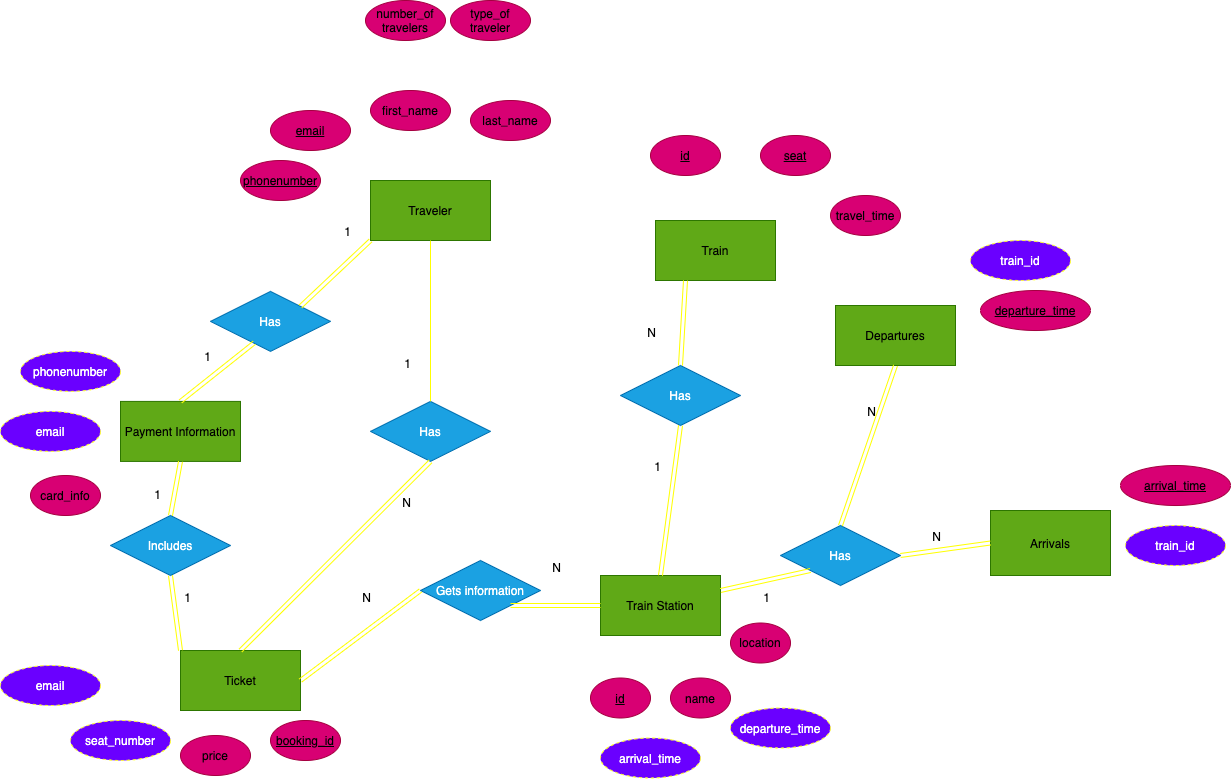

The diagram above was exported from draw.io. Its source (the exported page's mxGraphModel, read from the mxfile embedded in the PNG):
<mxGraphModel dx="1388" dy="882" grid="1" gridSize="10" guides="1" tooltips="1" connect="1" arrows="1" fold="1" page="1" pageScale="1" pageWidth="2339" pageHeight="3300" math="0" shadow="0">
  <root>
    <mxCell id="0" />
    <mxCell id="1" parent="0" />
    <mxCell id="2" value="&lt;font color=&quot;#000000&quot;&gt;Ticket&lt;/font&gt;" style="rounded=0;whiteSpace=wrap;html=1;fillColor=#60a917;strokeColor=#2D7600;fontColor=#ffffff;" vertex="1" parent="1">
      <mxGeometry x="920" y="845" width="120" height="60" as="geometry" />
    </mxCell>
    <mxCell id="3" value="&lt;font color=&quot;#000000&quot;&gt;&lt;u&gt;booking_id&lt;/u&gt;&lt;br&gt;&lt;/font&gt;" style="ellipse;whiteSpace=wrap;html=1;fillColor=#d80073;strokeColor=#A50040;fontColor=#ffffff;" vertex="1" parent="1">
      <mxGeometry x="1010" y="915" width="70" height="40" as="geometry" />
    </mxCell>
    <mxCell id="4" value="&lt;font color=&quot;#000000&quot;&gt;first_name&lt;br&gt;&lt;/font&gt;" style="ellipse;whiteSpace=wrap;html=1;fillColor=#d80073;strokeColor=#A50040;fontColor=#ffffff;" vertex="1" parent="1">
      <mxGeometry x="1110" y="285" width="80" height="40" as="geometry" />
    </mxCell>
    <mxCell id="5" value="&lt;font color=&quot;#000000&quot;&gt;Traveler&lt;/font&gt;" style="rounded=0;whiteSpace=wrap;html=1;fillColor=#60a917;strokeColor=#2D7600;fontColor=#ffffff;" vertex="1" parent="1">
      <mxGeometry x="1110" y="375" width="120" height="60" as="geometry" />
    </mxCell>
    <mxCell id="6" value="&lt;font color=&quot;#000000&quot;&gt;Train&lt;br&gt;&lt;/font&gt;" style="rounded=0;whiteSpace=wrap;html=1;fillColor=#60a917;strokeColor=#2D7600;fontColor=#ffffff;" vertex="1" parent="1">
      <mxGeometry x="1395" y="415" width="120" height="60" as="geometry" />
    </mxCell>
    <mxCell id="7" value="&lt;font color=&quot;#000000&quot;&gt;Train Station&lt;br&gt;&lt;/font&gt;" style="rounded=0;whiteSpace=wrap;html=1;fillColor=#60a917;strokeColor=#2D7600;fontColor=#ffffff;" vertex="1" parent="1">
      <mxGeometry x="1340" y="770" width="120" height="60" as="geometry" />
    </mxCell>
    <mxCell id="8" value="&lt;font color=&quot;#000000&quot;&gt;&lt;u&gt;seat&lt;/u&gt;&lt;br&gt;&lt;/font&gt;" style="ellipse;whiteSpace=wrap;html=1;fillColor=#d80073;strokeColor=#A50040;fontColor=#ffffff;" vertex="1" parent="1">
      <mxGeometry x="1500" y="330" width="70" height="40" as="geometry" />
    </mxCell>
    <mxCell id="9" value="&lt;font color=&quot;#000000&quot;&gt;name&lt;br&gt;&lt;/font&gt;" style="ellipse;whiteSpace=wrap;html=1;fillColor=#d80073;strokeColor=#A50040;fontColor=#ffffff;" vertex="1" parent="1">
      <mxGeometry x="1410" y="872.5" width="60" height="40" as="geometry" />
    </mxCell>
    <mxCell id="10" value="&lt;font color=&quot;#000000&quot;&gt;&lt;u&gt;id&lt;/u&gt;&lt;br&gt;&lt;/font&gt;" style="ellipse;whiteSpace=wrap;html=1;fillColor=#d80073;strokeColor=#A50040;fontColor=#ffffff;" vertex="1" parent="1">
      <mxGeometry x="1390" y="330" width="70" height="40" as="geometry" />
    </mxCell>
    <mxCell id="11" value="&lt;font color=&quot;#000000&quot;&gt;Payment Information&lt;/font&gt;" style="rounded=0;whiteSpace=wrap;html=1;fillColor=#60a917;strokeColor=#2D7600;fontColor=#ffffff;" vertex="1" parent="1">
      <mxGeometry x="860" y="595.91" width="120" height="60" as="geometry" />
    </mxCell>
    <mxCell id="12" value="&lt;font color=&quot;#000000&quot;&gt;last_name&lt;br&gt;&lt;/font&gt;" style="ellipse;whiteSpace=wrap;html=1;fillColor=#d80073;strokeColor=#A50040;fontColor=#ffffff;" vertex="1" parent="1">
      <mxGeometry x="1210" y="295" width="80" height="40" as="geometry" />
    </mxCell>
    <mxCell id="13" value="&lt;font color=&quot;#000000&quot;&gt;&lt;u&gt;email&lt;/u&gt;&lt;br&gt;&lt;/font&gt;" style="ellipse;whiteSpace=wrap;html=1;fillColor=#d80073;strokeColor=#A50040;fontColor=#ffffff;" vertex="1" parent="1">
      <mxGeometry x="1010" y="305" width="80" height="40" as="geometry" />
    </mxCell>
    <mxCell id="14" value="&lt;font color=&quot;#000000&quot;&gt;&lt;u&gt;phonenumber&lt;/u&gt;&lt;br&gt;&lt;/font&gt;" style="ellipse;whiteSpace=wrap;html=1;fillColor=#d80073;strokeColor=#A50040;fontColor=#ffffff;" vertex="1" parent="1">
      <mxGeometry x="980" y="355" width="80" height="40" as="geometry" />
    </mxCell>
    <mxCell id="15" value="&lt;font color=&quot;#000000&quot;&gt;location&lt;br&gt;&lt;/font&gt;" style="ellipse;whiteSpace=wrap;html=1;fillColor=#d80073;strokeColor=#A50040;fontColor=#ffffff;" vertex="1" parent="1">
      <mxGeometry x="1470" y="817.5" width="60" height="40" as="geometry" />
    </mxCell>
    <mxCell id="16" value="&lt;font color=&quot;#000000&quot;&gt;&lt;u&gt;id&lt;/u&gt;&lt;br&gt;&lt;/font&gt;" style="ellipse;whiteSpace=wrap;html=1;fillColor=#d80073;strokeColor=#A50040;fontColor=#ffffff;" vertex="1" parent="1">
      <mxGeometry x="1330" y="872.5" width="60" height="40" as="geometry" />
    </mxCell>
    <mxCell id="17" value="&lt;font color=&quot;#000000&quot;&gt;Departures&lt;br&gt;&lt;/font&gt;" style="rounded=0;whiteSpace=wrap;html=1;fillColor=#60a917;strokeColor=#2D7600;fontColor=#ffffff;" vertex="1" parent="1">
      <mxGeometry x="1575" y="500" width="120" height="60" as="geometry" />
    </mxCell>
    <mxCell id="18" value="&lt;font color=&quot;#000000&quot;&gt;&lt;u&gt;departure_time&lt;/u&gt;&lt;br&gt;&lt;/font&gt;" style="ellipse;whiteSpace=wrap;html=1;fillColor=#d80073;strokeColor=#A50040;fontColor=#ffffff;" vertex="1" parent="1">
      <mxGeometry x="1720" y="485" width="110" height="40" as="geometry" />
    </mxCell>
    <mxCell id="19" value="&lt;font color=&quot;#000000&quot;&gt;&lt;u&gt;arrival_time&lt;/u&gt;&lt;br&gt;&lt;/font&gt;" style="ellipse;whiteSpace=wrap;html=1;fillColor=#d80073;strokeColor=#A50040;fontColor=#ffffff;" vertex="1" parent="1">
      <mxGeometry x="1860" y="660" width="110" height="40" as="geometry" />
    </mxCell>
    <mxCell id="20" value="&lt;font color=&quot;#000000&quot;&gt;Arrivals&lt;br&gt;&lt;/font&gt;" style="rounded=0;whiteSpace=wrap;html=1;fillColor=#60a917;strokeColor=#2D7600;fontColor=#ffffff;" vertex="1" parent="1">
      <mxGeometry x="1730" y="705" width="120" height="65" as="geometry" />
    </mxCell>
    <mxCell id="21" value="&lt;font color=&quot;#000000&quot;&gt;price&lt;br&gt;&lt;/font&gt;" style="ellipse;whiteSpace=wrap;html=1;fillColor=#d80073;strokeColor=#A50040;fontColor=#ffffff;" vertex="1" parent="1">
      <mxGeometry x="920" y="930" width="70" height="40" as="geometry" />
    </mxCell>
    <mxCell id="25" value="seat_number" style="ellipse;whiteSpace=wrap;html=1;align=center;dashed=1;fillColor=#6a00ff;fontColor=#ffffff;strokeColor=#FFFF33;" vertex="1" parent="1">
      <mxGeometry x="810" y="915" width="100" height="40" as="geometry" />
    </mxCell>
    <mxCell id="26" value="email" style="ellipse;whiteSpace=wrap;html=1;align=center;dashed=1;fillColor=#6a00ff;fontColor=#ffffff;strokeColor=#FFFF33;" vertex="1" parent="1">
      <mxGeometry x="740" y="605.91" width="100" height="40" as="geometry" />
    </mxCell>
    <mxCell id="27" value="phonenumber" style="ellipse;whiteSpace=wrap;html=1;align=center;dashed=1;fillColor=#6a00ff;fontColor=#ffffff;strokeColor=#FFFF33;" vertex="1" parent="1">
      <mxGeometry x="760" y="545.91" width="100" height="40" as="geometry" />
    </mxCell>
    <mxCell id="28" value="email" style="ellipse;whiteSpace=wrap;html=1;align=center;dashed=1;fillColor=#6a00ff;fontColor=#ffffff;strokeColor=#FFFF33;" vertex="1" parent="1">
      <mxGeometry x="740" y="860" width="100" height="40" as="geometry" />
    </mxCell>
    <mxCell id="29" value="&lt;font color=&quot;#000000&quot;&gt;card_info&lt;br&gt;&lt;/font&gt;" style="ellipse;whiteSpace=wrap;html=1;fillColor=#d80073;strokeColor=#A50040;fontColor=#ffffff;" vertex="1" parent="1">
      <mxGeometry x="770" y="670" width="70" height="40" as="geometry" />
    </mxCell>
    <mxCell id="30" value="departure_time" style="ellipse;whiteSpace=wrap;html=1;align=center;dashed=1;fillColor=#6a00ff;fontColor=#ffffff;strokeColor=#FFFF33;" vertex="1" parent="1">
      <mxGeometry x="1470" y="902.5" width="100" height="40" as="geometry" />
    </mxCell>
    <mxCell id="31" value="arrival_time" style="ellipse;whiteSpace=wrap;html=1;align=center;dashed=1;fillColor=#6a00ff;fontColor=#ffffff;strokeColor=#FFFF33;" vertex="1" parent="1">
      <mxGeometry x="1340" y="932.5" width="100" height="40" as="geometry" />
    </mxCell>
    <mxCell id="32" value="train_id" style="ellipse;whiteSpace=wrap;html=1;align=center;dashed=1;fillColor=#6a00ff;fontColor=#ffffff;strokeColor=#FFFF33;" vertex="1" parent="1">
      <mxGeometry x="1710" y="435" width="100" height="40" as="geometry" />
    </mxCell>
    <mxCell id="33" value="train_id" style="ellipse;whiteSpace=wrap;html=1;align=center;dashed=1;fillColor=#6a00ff;fontColor=#ffffff;strokeColor=#FFFF33;" vertex="1" parent="1">
      <mxGeometry x="1865" y="720" width="100" height="40" as="geometry" />
    </mxCell>
    <mxCell id="34" value="Has" style="shape=rhombus;perimeter=rhombusPerimeter;whiteSpace=wrap;html=1;align=center;strokeColor=#006EAF;fillColor=#1ba1e2;fontColor=#ffffff;" vertex="1" parent="1">
      <mxGeometry x="950" y="485.90999999999997" width="120" height="60" as="geometry" />
    </mxCell>
    <mxCell id="35" value="Includes" style="shape=rhombus;perimeter=rhombusPerimeter;whiteSpace=wrap;html=1;align=center;strokeColor=#006EAF;fillColor=#1ba1e2;fontColor=#ffffff;" vertex="1" parent="1">
      <mxGeometry x="850" y="710" width="120" height="60" as="geometry" />
    </mxCell>
    <mxCell id="36" value="&lt;font color=&quot;#000000&quot;&gt;number_of travelers&lt;br&gt;&lt;/font&gt;" style="ellipse;whiteSpace=wrap;html=1;fillColor=#d80073;strokeColor=#A50040;fontColor=#ffffff;" vertex="1" parent="1">
      <mxGeometry x="1105" y="195" width="80" height="40" as="geometry" />
    </mxCell>
    <mxCell id="37" value="&lt;font color=&quot;#000000&quot;&gt;type_of traveler&lt;br&gt;&lt;/font&gt;" style="ellipse;whiteSpace=wrap;html=1;fillColor=#d80073;strokeColor=#A50040;fontColor=#ffffff;" vertex="1" parent="1">
      <mxGeometry x="1190" y="195" width="80" height="40" as="geometry" />
    </mxCell>
    <mxCell id="39" value="Has" style="shape=rhombus;perimeter=rhombusPerimeter;whiteSpace=wrap;html=1;align=center;strokeColor=#006EAF;fillColor=#1ba1e2;fontColor=#ffffff;" vertex="1" parent="1">
      <mxGeometry x="1110" y="595.91" width="120" height="60" as="geometry" />
    </mxCell>
    <mxCell id="40" value="Has" style="shape=rhombus;perimeter=rhombusPerimeter;whiteSpace=wrap;html=1;align=center;strokeColor=#006EAF;fillColor=#1ba1e2;fontColor=#ffffff;" vertex="1" parent="1">
      <mxGeometry x="1360" y="560" width="120" height="60" as="geometry" />
    </mxCell>
    <mxCell id="41" value="Has" style="shape=rhombus;perimeter=rhombusPerimeter;whiteSpace=wrap;html=1;align=center;strokeColor=#006EAF;fillColor=#1ba1e2;fontColor=#ffffff;" vertex="1" parent="1">
      <mxGeometry x="1520" y="720" width="120" height="60" as="geometry" />
    </mxCell>
    <mxCell id="42" value="&lt;font color=&quot;#000000&quot;&gt;travel_time&lt;br&gt;&lt;/font&gt;" style="ellipse;whiteSpace=wrap;html=1;fillColor=#d80073;strokeColor=#A50040;fontColor=#ffffff;" vertex="1" parent="1">
      <mxGeometry x="1570" y="390" width="70" height="40" as="geometry" />
    </mxCell>
    <mxCell id="43" value="Gets information" style="shape=rhombus;perimeter=rhombusPerimeter;whiteSpace=wrap;html=1;align=center;strokeColor=#006EAF;fillColor=#1ba1e2;fontColor=#ffffff;" vertex="1" parent="1">
      <mxGeometry x="1160" y="755" width="120" height="60" as="geometry" />
    </mxCell>
    <mxCell id="44" value="" style="shape=link;html=1;rounded=0;strokeColor=#FFFF00;entryX=0;entryY=1;entryDx=0;entryDy=0;exitX=1;exitY=0;exitDx=0;exitDy=0;" edge="1" parent="1" source="34" target="5">
      <mxGeometry relative="1" as="geometry">
        <mxPoint x="1020" y="490" as="sourcePoint" />
        <mxPoint x="1180" y="515" as="targetPoint" />
        <Array as="points" />
      </mxGeometry>
    </mxCell>
    <mxCell id="45" value="1" style="resizable=0;html=1;align=right;verticalAlign=bottom;" connectable="0" vertex="1" parent="44">
      <mxGeometry x="1" relative="1" as="geometry">
        <mxPoint x="-20" as="offset" />
      </mxGeometry>
    </mxCell>
    <mxCell id="50" value="" style="shape=link;html=1;rounded=0;strokeColor=#FFFF00;entryX=0.365;entryY=0.856;entryDx=0;entryDy=0;exitX=0.5;exitY=0;exitDx=0;exitDy=0;entryPerimeter=0;" edge="1" parent="1" source="11" target="34">
      <mxGeometry relative="1" as="geometry">
        <mxPoint x="931" y="513.91" as="sourcePoint" />
        <mxPoint x="1021.0000000000002" y="458.90999999999997" as="targetPoint" />
        <Array as="points" />
      </mxGeometry>
    </mxCell>
    <mxCell id="51" value="1" style="resizable=0;html=1;align=right;verticalAlign=bottom;" connectable="0" vertex="1" parent="50">
      <mxGeometry x="1" relative="1" as="geometry">
        <mxPoint x="-44" y="23" as="offset" />
      </mxGeometry>
    </mxCell>
    <mxCell id="52" value="" style="shape=link;html=1;rounded=0;strokeColor=#FFFF00;entryX=0.5;entryY=1;entryDx=0;entryDy=0;exitX=0.5;exitY=0;exitDx=0;exitDy=0;" edge="1" parent="1" source="35" target="11">
      <mxGeometry relative="1" as="geometry">
        <mxPoint x="913.6363636363635" y="754.0918181818182" as="sourcePoint" />
        <mxPoint x="893.8000000000002" y="527.2699999999999" as="targetPoint" />
        <Array as="points" />
      </mxGeometry>
    </mxCell>
    <mxCell id="53" value="1" style="resizable=0;html=1;align=right;verticalAlign=bottom;" connectable="0" vertex="1" parent="52">
      <mxGeometry x="1" relative="1" as="geometry">
        <mxPoint x="-20" y="41" as="offset" />
      </mxGeometry>
    </mxCell>
    <mxCell id="56" value="" style="shape=link;html=1;rounded=0;strokeColor=#FFFF00;entryX=0.5;entryY=1;entryDx=0;entryDy=0;exitX=0;exitY=0;exitDx=0;exitDy=0;" edge="1" parent="1" source="2" target="35">
      <mxGeometry relative="1" as="geometry">
        <mxPoint x="823.6363636363637" y="728.1818181818185" as="sourcePoint" />
        <mxPoint x="750" y="630" as="targetPoint" />
        <Array as="points" />
      </mxGeometry>
    </mxCell>
    <mxCell id="57" value="1" style="resizable=0;html=1;align=right;verticalAlign=bottom;" connectable="0" vertex="1" parent="56">
      <mxGeometry x="1" relative="1" as="geometry">
        <mxPoint x="20" y="30" as="offset" />
      </mxGeometry>
    </mxCell>
    <mxCell id="60" value="" style="shape=link;html=1;rounded=0;strokeColor=#FFFF00;exitX=0.5;exitY=0;exitDx=0;exitDy=0;entryX=0.5;entryY=1;entryDx=0;entryDy=0;" edge="1" parent="1" source="2" target="39">
      <mxGeometry relative="1" as="geometry">
        <mxPoint x="890" y="640" as="sourcePoint" />
        <mxPoint x="1050" y="640" as="targetPoint" />
      </mxGeometry>
    </mxCell>
    <mxCell id="61" value="N" style="resizable=0;html=1;align=right;verticalAlign=bottom;" connectable="0" vertex="1" parent="60">
      <mxGeometry x="1" relative="1" as="geometry">
        <mxPoint x="-20" y="50" as="offset" />
      </mxGeometry>
    </mxCell>
    <mxCell id="62" value="" style="endArrow=none;html=1;rounded=0;strokeColor=#FFFF00;exitX=0.5;exitY=1;exitDx=0;exitDy=0;entryX=0.5;entryY=0;entryDx=0;entryDy=0;" edge="1" parent="1" source="5" target="39">
      <mxGeometry relative="1" as="geometry">
        <mxPoint x="890" y="640" as="sourcePoint" />
        <mxPoint x="1050" y="640" as="targetPoint" />
      </mxGeometry>
    </mxCell>
    <mxCell id="63" value="1" style="resizable=0;html=1;align=right;verticalAlign=bottom;" connectable="0" vertex="1" parent="62">
      <mxGeometry x="1" relative="1" as="geometry">
        <mxPoint x="-20" y="-30" as="offset" />
      </mxGeometry>
    </mxCell>
    <mxCell id="64" value="" style="shape=link;html=1;rounded=0;strokeColor=#FFFF00;exitX=1;exitY=0.5;exitDx=0;exitDy=0;entryX=0;entryY=0.5;entryDx=0;entryDy=0;" edge="1" parent="1" source="2" target="43">
      <mxGeometry relative="1" as="geometry">
        <mxPoint x="1160" y="650" as="sourcePoint" />
        <mxPoint x="1320" y="650" as="targetPoint" />
      </mxGeometry>
    </mxCell>
    <mxCell id="65" value="N" style="resizable=0;html=1;align=right;verticalAlign=bottom;" connectable="0" vertex="1" parent="64">
      <mxGeometry x="1" relative="1" as="geometry">
        <mxPoint x="-50" y="15" as="offset" />
      </mxGeometry>
    </mxCell>
    <mxCell id="66" value="" style="shape=link;html=1;rounded=0;strokeColor=#FFFF00;exitX=1;exitY=1;exitDx=0;exitDy=0;entryX=0;entryY=0.5;entryDx=0;entryDy=0;" edge="1" parent="1" source="43" target="7">
      <mxGeometry relative="1" as="geometry">
        <mxPoint x="1050" y="885.0000000000002" as="sourcePoint" />
        <mxPoint x="1210" y="839.9999999999998" as="targetPoint" />
      </mxGeometry>
    </mxCell>
    <mxCell id="67" value="N" style="resizable=0;html=1;align=right;verticalAlign=bottom;" connectable="0" vertex="1" parent="66">
      <mxGeometry x="1" relative="1" as="geometry">
        <mxPoint x="-40" y="-30" as="offset" />
      </mxGeometry>
    </mxCell>
    <mxCell id="68" value="" style="shape=link;html=1;rounded=0;strokeColor=#FFFF00;entryX=0.25;entryY=1;entryDx=0;entryDy=0;exitX=0.5;exitY=0;exitDx=0;exitDy=0;" edge="1" parent="1" source="40" target="6">
      <mxGeometry relative="1" as="geometry">
        <mxPoint x="1270" y="780" as="sourcePoint" />
        <mxPoint x="1390" y="770" as="targetPoint" />
      </mxGeometry>
    </mxCell>
    <mxCell id="69" value="N" style="resizable=0;html=1;align=right;verticalAlign=bottom;" connectable="0" vertex="1" parent="68">
      <mxGeometry x="1" relative="1" as="geometry">
        <mxPoint x="-30" y="60" as="offset" />
      </mxGeometry>
    </mxCell>
    <mxCell id="70" value="" style="shape=link;html=1;rounded=0;strokeColor=#FFFF00;entryX=0;entryY=1;entryDx=0;entryDy=0;exitX=1;exitY=0.25;exitDx=0;exitDy=0;" edge="1" parent="1" source="7" target="41">
      <mxGeometry relative="1" as="geometry">
        <mxPoint x="840.0000000000002" y="455" as="sourcePoint" />
        <mxPoint x="930.0000000000002" y="400" as="targetPoint" />
        <Array as="points" />
      </mxGeometry>
    </mxCell>
    <mxCell id="71" value="1" style="resizable=0;html=1;align=right;verticalAlign=bottom;" connectable="0" vertex="1" parent="70">
      <mxGeometry x="1" relative="1" as="geometry">
        <mxPoint x="-40" y="35" as="offset" />
      </mxGeometry>
    </mxCell>
    <mxCell id="72" value="" style="shape=link;html=1;rounded=0;strokeColor=#FFFF00;exitX=1;exitY=0.5;exitDx=0;exitDy=0;entryX=0;entryY=0.5;entryDx=0;entryDy=0;" edge="1" parent="1" source="41" target="20">
      <mxGeometry relative="1" as="geometry">
        <mxPoint x="1620" y="745" as="sourcePoint" />
        <mxPoint x="1710" y="850" as="targetPoint" />
      </mxGeometry>
    </mxCell>
    <mxCell id="73" value="N" style="resizable=0;html=1;align=right;verticalAlign=bottom;" connectable="0" vertex="1" parent="72">
      <mxGeometry x="1" relative="1" as="geometry">
        <mxPoint x="-50" y="2" as="offset" />
      </mxGeometry>
    </mxCell>
    <mxCell id="74" value="" style="shape=link;html=1;rounded=0;strokeColor=#FFFF00;exitX=0.5;exitY=0;exitDx=0;exitDy=0;entryX=0.5;entryY=1;entryDx=0;entryDy=0;" edge="1" parent="1" source="7" target="40">
      <mxGeometry relative="1" as="geometry">
        <mxPoint x="1290" y="650" as="sourcePoint" />
        <mxPoint x="1450" y="650" as="targetPoint" />
      </mxGeometry>
    </mxCell>
    <mxCell id="75" value="1" style="resizable=0;html=1;align=right;verticalAlign=bottom;" connectable="0" vertex="1" parent="74">
      <mxGeometry x="1" relative="1" as="geometry">
        <mxPoint x="-20" y="50" as="offset" />
      </mxGeometry>
    </mxCell>
    <mxCell id="76" value="" style="shape=link;html=1;rounded=0;strokeColor=#FFFF00;entryX=0.5;entryY=1;entryDx=0;entryDy=0;exitX=0.5;exitY=0;exitDx=0;exitDy=0;" edge="1" parent="1" source="41" target="17">
      <mxGeometry relative="1" as="geometry">
        <mxPoint x="1390" y="650" as="sourcePoint" />
        <mxPoint x="1450" y="390" as="targetPoint" />
      </mxGeometry>
    </mxCell>
    <mxCell id="77" value="N" style="resizable=0;html=1;align=right;verticalAlign=bottom;" connectable="0" vertex="1" parent="76">
      <mxGeometry x="1" relative="1" as="geometry">
        <mxPoint x="-20" y="55" as="offset" />
      </mxGeometry>
    </mxCell>
  </root>
</mxGraphModel>